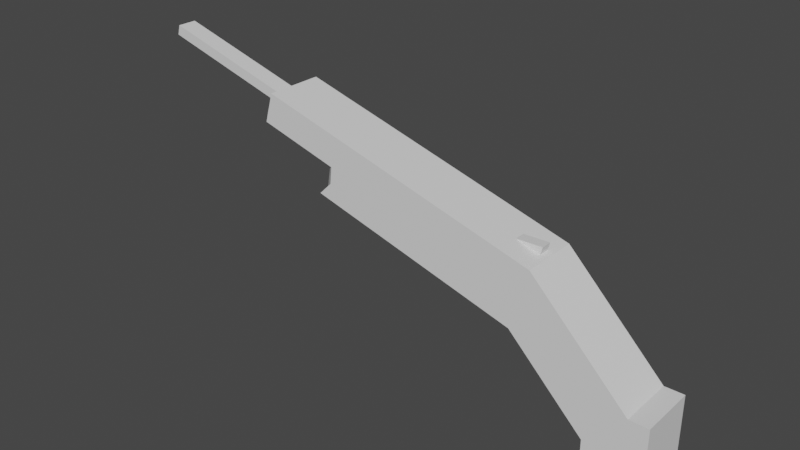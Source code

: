 # Source: AR_.blend  (saved by Blender 3.2.14; exported with 4.5.12 LTS)
import bpy
from mathutils import Matrix  # noqa: F401  (used for matrix-valued properties, if any)

bpy.ops.wm.read_factory_settings(use_empty=True)
scene = bpy.context.scene
scene.name = 'Scene'

# ---- collections
col_collection = bpy.data.collections.new('Collection'); scene.collection.children.link(col_collection)

# ---- materials (node trees are filled in below, after node groups)
mat_material = bpy.data.materials.new('Material')
mat_material.alpha_threshold = 0.0
mat_material.use_transparent_shadow = False
mat_material.line_color = (0.0, 0.0, 0.0, 1.0)

# ---- material node trees
mat_material.use_nodes = True; mat_material.node_tree.nodes.clear()
_N = mat_material.node_tree.nodes; _L = mat_material.node_tree.links
n0 = _N.new('ShaderNodeOutputMaterial'); n0.name = 'Material Output'; n0.location = (300, 300)
n1 = _N.new('ShaderNodeBsdfPrincipled'); n1.name = 'Principled BSDF'; n1.location = (10, 300)
n1.distribution = 'GGX'
n1.subsurface_method = 'RANDOM_WALK_SKIN'
n1.inputs[2].default_value = 0.4
n1.inputs[3].default_value = 1.45
n1.inputs[27].default_value = (0.0, 0.0, 0.0, 1.0)
n1.inputs[28].default_value = 1.0
_L.new(n1.outputs[0], n0.inputs[0])
n0.is_active_output = True

# ---- world
world_world = bpy.data.worlds.new('World'); scene.world = world_world
world_world.use_nodes = True; world_world.node_tree.nodes.clear()
_N = world_world.node_tree.nodes; _L = world_world.node_tree.links
n0 = _N.new('ShaderNodeOutputWorld'); n0.name = 'World Output'; n0.location = (300, 300)
n1 = _N.new('ShaderNodeBackground'); n1.name = 'Background'; n1.location = (10, 300)
n1.inputs[0].default_value = (0.05088, 0.05088, 0.05088, 1.0)
_L.new(n1.outputs[0], n0.inputs[0])
n0.is_active_output = True
world_world.color = (0.05088, 0.05088, 0.05088)
world_world.use_sun_shadow = False
world_world.sun_shadow_jitter_overblur = 0.0

# ---- meshes
me_cube = bpy.data.meshes.new('Cube')
me_cube.from_pydata([(1.0, 1.0, 1.0), (1.0, 1.0, -1.0), (1.0, -1.0, 1.0), (1.0, -1.0, -1.0), (-1.0, 1.0, -1.0), (-1.0, -1.0, -1.0), (0.3333, 1.0, -1.0), (-0.3333, 1.0, -1.0), (0.3333, -1.0, 1.0), (-0.3333, -1.0, -1.0), (0.3333, -1.0, -1.0), (0.3333, 1.0, 1.0), (-1.0, 0.3333, -1.0), (-1.0, -0.3333, -1.0), (1.0, 0.3333, 1.0), (1.0, -0.3333, 1.0), (1.0, -0.3333, -1.0), (1.0, 0.3333, -1.0), (-0.3333, 0.3333, -1.0), (-0.3333, -0.3333, -1.0), (0.3333, 0.3333, -1.0), (0.3333, -0.3333, -1.0), (0.3333, 0.3333, 1.0), (0.3333, -0.3333, 1.0), (1.0, 1.0, 0.3333), (1.0, 1.0, -0.3333), (-1.0, -1.0, -0.3333), (1.0, -1.0, 0.3333), (1.0, -1.0, -0.3333), (-1.0, 1.0, -0.3333), (-0.3333, 1.0, -0.3333), (0.3333, 1.0, 0.3333), (0.3333, 1.0, -0.3333), (0.3333, -1.0, 0.3333), (0.3333, -1.0, -0.3333), (-0.3333, -1.0, -0.3333), (1.0, 0.3333, 0.3333), (1.0, 0.3333, -0.3333), (1.0, -0.3333, 0.3333), (1.0, -0.3333, -0.3333), (-1.0, -0.3333, -0.3333), (-1.0, 0.3333, -0.3333), (-3.019, -1.0, 4.353), (-3.019, -0.3333, 4.353), (-3.019, 1.0, 4.353), (-3.019, 0.3333, 4.353), (-0.1111, 1.0, 0.5556), (-0.5556, 1.0, 0.1111), (-0.1111, 1.0, -0.1111), (0.1111, 1.0, 0.1111), (-2.118, -1.0, 0.7842), (-3.235, -1.0, 1.902), (-3.235, -0.3333, 1.902), (-2.118, -0.3333, 0.7842), (-2.118, 0.3333, 0.7842), (-3.235, 0.3333, 1.902), (-3.235, 1.0, 1.902), (-2.118, 1.0, 0.7842), (-0.7842, 0.3333, 2.118), (-1.902, 0.3333, 3.235), (-1.902, -0.3333, 3.235), (-0.7842, -0.3333, 2.118), (-1.902, 1.0, 3.235), (-0.7842, 1.0, 2.118), (-0.7842, -1.0, 2.118), (-1.902, -1.0, 3.235), (-1.229, 1.0, 1.673), (-2.346, 1.0, 2.791), (-1.673, 1.0, 1.229), (-2.791, 1.0, 2.346), (-0.1111, -1.0, 0.5556), (-0.5556, -1.0, 0.1111), (0.1111, -1.0, 0.1111), (-0.1111, -1.0, -0.1111), (-1.229, -1.0, 1.673), (-1.673, -1.0, 1.229), (-2.346, -1.0, 2.791), (-2.791, -1.0, 2.346), (-3.608, -1.0, 2.274), (-3.608, 0.3333, 2.274), (-2.274, 0.3333, 3.608), (-2.647, 0.3333, 3.98), (-2.274, -1.0, 3.608), (-2.647, -1.0, 3.98), (-2.719, 1.0, 3.163), (-3.091, 1.0, 3.536), (-3.163, 1.0, 2.719), (-3.608, -0.3333, 2.274), (-3.608, 1.0, 2.274), (-2.647, -0.3333, 3.98), (-2.274, -0.3333, 3.608), (-2.647, 1.0, 3.98), (-2.274, 1.0, 3.608), (-3.163, -1.0, 2.719), (-2.719, -1.0, 3.163), (-3.091, -1.0, 3.536), (-10.19, -0.3333, 6.383), (-10.19, -1.0, 6.383), (-10.19, 1.0, 6.383), (-10.19, 0.3333, 6.383), (-10.26, 1.0, 5.566), (-10.26, -1.0, 5.566), (-10.34, -1.0, 4.749), (-10.78, -1.0, 4.305), (-10.34, 1.0, 4.749), (-10.78, -0.3333, 4.305), (-10.78, 0.3333, 4.305), (-10.78, 1.0, 4.305), (-10.19, -0.6667, 6.383), (-10.19, 0.6667, 6.383), (-10.19, 0.0, 6.383), (-10.23, 1.0, 5.975), (-10.23, -1.0, 5.975), (-10.3, -1.0, 5.158), (-10.56, -1.0, 4.527), (-10.3, 1.0, 5.158), (-10.78, 0.0, 4.305), (-10.56, 1.0, 4.527), (-10.78, 0.6667, 4.305), (-10.78, -0.6667, 4.305), (-10.19, 1.0, 6.383), (-9.441, 1.0, 6.17), (-10.48, 1.0, 5.375), (-9.726, 1.0, 5.162), (-10.19, -0.9987, 6.383), (-9.441, -0.9987, 6.17), (-10.48, -0.9987, 5.375), (-9.726, -0.9987, 5.162), (-13.03, 1.0, 6.098), (-12.75, 1.0, 7.107), (-13.03, -0.9987, 6.098), (-12.75, -0.9987, 7.107), (-10.48, -0.3325, 5.375), (-10.48, 0.3338, 5.375), (-9.726, 0.3338, 5.162), (-9.726, -0.3325, 5.162), (-10.19, 0.3338, 6.383), (-10.19, -0.3325, 6.383), (-9.441, -0.3325, 6.17), (-9.441, 0.3338, 6.17), (-13.03, -0.3325, 6.098), (-13.03, 0.3338, 6.098), (-12.75, 0.3338, 7.107), (-12.75, -0.3325, 7.107), (-10.38, 1.0, 5.711), (-10.29, 1.0, 6.047), (-9.536, 1.0, 5.834), (-9.631, 1.0, 5.498), (-10.29, -0.9987, 6.047), (-10.38, -0.9987, 5.711), (-9.631, -0.9987, 5.498), (-9.536, -0.9987, 5.834), (-12.94, 1.0, 6.434), (-12.84, 1.0, 6.771), (-12.84, -0.9987, 6.771), (-12.94, -0.9987, 6.434), (-12.94, 0.3338, 6.434), (-12.84, 0.3338, 6.771), (-12.94, -0.3325, 6.434), (-12.84, -0.3325, 6.771), (-9.631, -0.3325, 5.498), (-9.536, -0.3325, 5.834), (-9.631, 0.3338, 5.498), (-9.536, 0.3338, 5.834), (-11.05, 1.0, 6.624), (-11.9, 1.0, 6.866), (-11.9, -0.9987, 6.866), (-11.05, -0.9987, 6.624), (-11.33, -0.9987, 5.616), (-12.18, -0.9987, 5.857), (-12.18, 1.0, 5.857), (-11.33, 1.0, 5.616), (-11.33, 0.3338, 5.616), (-12.18, 0.3338, 5.857), (-11.33, -0.3325, 5.616), (-12.18, -0.3325, 5.857), (-11.05, -0.3325, 6.624), (-11.9, -0.3325, 6.866), (-11.05, 0.3338, 6.624), (-11.9, 0.3338, 6.866), (-11.24, -0.9987, 5.952), (-12.09, -0.9987, 6.193), (-11.14, -0.9987, 6.288), (-11.99, -0.9987, 6.529), (-11.14, 1.0, 6.288), (-11.99, 1.0, 6.529), (-11.24, 1.0, 5.952), (-12.09, 1.0, 6.193), (-17.81, 0.3338, 7.813), (-17.72, 0.3338, 8.15), (-17.81, -0.3325, 7.813), (-17.72, -0.3325, 8.15), (-3.231, -0.1685, 4.412), (-3.158, -0.1685, 4.67), (-3.231, 0.2049, 4.412), (-3.158, 0.2049, 4.67), (-5.444, -0.1685, 4.353), (-5.371, -0.1685, 4.61), (-5.444, 0.2049, 4.353), (-5.371, 0.2049, 4.61), (-3.824, -0.2321, 2.335), (-3.981, -0.2321, 1.779), (-3.824, 0.233, 2.335), (-3.981, 0.233, 1.779), (-3.945, -0.2321, 2.37), (-4.103, -0.2321, 1.814), (-3.945, 0.233, 2.37), (-4.103, 0.233, 1.814), (-3.876, -0.2321, 2.15), (-3.929, -0.2321, 1.964), (-3.929, 0.233, 1.964), (-3.876, 0.233, 2.15), (-4.05, 0.233, 1.999), (-3.998, 0.233, 2.184), (-4.05, -0.2321, 1.999), (-3.998, -0.2321, 2.184), (-2.182, -0.2321, 1.47), (-2.234, -0.2321, 1.284), (-2.234, 0.233, 1.284), (-2.182, 0.233, 1.47)], [], [(72, 33, 8, 70), (21, 16, 3, 10), (38, 15, 2, 27), (31, 11, 0, 24), (47, 48, 30, 29), (13, 19, 9, 5), (19, 21, 10, 9), (27, 2, 8, 33), (15, 23, 8, 2), (0, 11, 22, 14), (14, 22, 23, 15), (7, 6, 20, 18), (18, 20, 21, 19), (4, 7, 18, 12), (12, 18, 19, 13), (24, 0, 14, 36), (36, 14, 15, 38), (6, 1, 17, 20), (20, 17, 16, 21), (13, 40, 41, 12), (5, 26, 40, 13), (17, 37, 39, 16), (37, 36, 38, 39), (1, 25, 37, 17), (25, 24, 36, 37), (10, 34, 35, 9), (34, 33, 72, 73, 35), (3, 28, 34, 10), (28, 27, 33, 34), (7, 30, 32, 6), (30, 48, 49, 31, 32), (4, 29, 30, 7), (6, 32, 25, 1), (32, 31, 24, 25), (16, 39, 28, 3), (39, 38, 27, 28), (12, 41, 29, 4), (9, 35, 26, 5), (89, 81, 45, 43), (95, 83, 42), (83, 89, 43, 42), (81, 91, 44, 45), (91, 85, 44), (11, 31, 49, 46), (46, 49, 48, 47), (46, 47, 68, 66), (66, 68, 69, 67), (11, 46, 66, 63), (63, 66, 67, 62), (22, 11, 63, 58), (58, 63, 62, 59), (8, 23, 61, 64), (64, 61, 60, 65), (70, 8, 64, 74), (74, 64, 65, 76), (41, 40, 53, 54), (54, 53, 52, 55), (47, 29, 57, 68), (68, 57, 56, 69), (23, 22, 58, 61), (61, 58, 59, 60), (29, 41, 54, 57), (57, 54, 55, 56), (40, 26, 50, 53), (53, 50, 51, 52), (50, 75, 77, 51), (75, 74, 76, 77), (26, 71, 75, 50), (71, 70, 74, 75), (79, 87, 105, 116, 106), (35, 73, 71, 26), (73, 72, 70, 71), (77, 76, 94, 93), (93, 94, 95), (51, 77, 93, 78), (67, 69, 86, 84), (84, 86, 85), (62, 67, 84, 92), (92, 84, 85, 91), (59, 62, 92, 80), (80, 92, 91, 81), (65, 60, 90, 82), (82, 90, 89, 83), (76, 65, 82, 94), (94, 82, 83, 95), (55, 52, 87, 79), (69, 56, 88, 86), (60, 59, 80, 90), (90, 80, 81, 89), (56, 55, 79, 88), (52, 51, 78, 87), (107, 118, 106, 116, 105, 119, 103, 114, 102, 113, 101, 112, 97, 108, 96, 110, 99, 109, 98, 111, 100, 115, 104, 117), (88, 79, 106, 118, 107), (43, 45, 99, 110, 96), (86, 88, 107, 117, 104), (85, 86, 104, 115, 100), (44, 85, 100, 111, 98), (87, 78, 103, 119, 105), (93, 95, 101, 113, 102), (42, 43, 96, 108, 97), (95, 42, 97, 112, 101), (78, 93, 102, 114, 103), (45, 44, 98, 109, 99), (144, 147, 123, 122), (132, 135, 127, 126), (148, 151, 125, 124), (136, 139, 121, 120), (179, 165, 129, 142), (163, 146, 121, 139), (159, 154, 131, 143), (175, 169, 130, 140), (187, 170, 128, 152), (183, 166, 131, 154), (170, 173, 141, 128), (173, 175, 140, 141), (153, 157, 142, 129), (157, 159, 143, 142), (151, 161, 138, 125), (161, 163, 139, 138), (166, 177, 143, 131), (177, 179, 142, 143), (124, 125, 138, 137), (137, 138, 139, 136), (122, 123, 134, 133), (133, 134, 135, 132), (135, 134, 162, 160), (160, 162, 163, 161), (127, 135, 160, 150), (150, 160, 161, 151), (141, 140, 158, 156), (159, 157, 189, 191), (128, 141, 156, 152), (152, 156, 157, 153), (169, 181, 155, 130), (181, 183, 154, 155), (165, 185, 153, 129), (185, 187, 152, 153), (140, 130, 155, 158), (158, 155, 154, 159), (134, 123, 147, 162), (162, 147, 146, 163), (126, 127, 150, 149), (149, 150, 151, 148), (120, 121, 146, 145), (145, 146, 147, 144), (145, 144, 186, 184), (184, 186, 187, 185), (120, 145, 184, 164), (164, 184, 185, 165), (149, 148, 182, 180), (180, 182, 183, 181), (126, 149, 180, 168), (168, 180, 181, 169), (137, 136, 178, 176), (176, 178, 179, 177), (124, 137, 176, 167), (167, 176, 177, 166), (133, 132, 174, 172), (172, 174, 175, 173), (122, 133, 172, 171), (171, 172, 173, 170), (148, 124, 167, 182), (182, 167, 166, 183), (144, 122, 171, 186), (186, 171, 170, 187), (132, 126, 168, 174), (174, 168, 169, 175), (136, 120, 164, 178), (178, 164, 165, 179), (188, 190, 191, 189), (158, 159, 191, 190), (157, 156, 188, 189), (156, 158, 190, 188), (192, 193, 195, 194), (194, 195, 199, 198), (198, 199, 197, 196), (196, 197, 193, 192), (194, 198, 196, 192), (199, 195, 193, 197), (210, 209, 216, 219), (210, 203, 207, 212), (212, 207, 205, 214), (214, 205, 201, 209), (202, 206, 204, 200), (207, 203, 201, 205), (204, 215, 208, 200), (215, 214, 209, 208), (206, 213, 215, 204), (213, 212, 214, 215), (202, 211, 213, 206), (211, 210, 212, 213), (200, 208, 211, 202), (208, 209, 210, 211), (216, 217, 218, 219), (203, 210, 219, 218), (209, 201, 217, 216), (201, 203, 218, 217)])
_uv = me_cube.uv_layers.new(name='UVMap')
_uv.uv.foreach_set('vector', [0.5139, 0.8611, 0.5417, 0.8333, 0.625, 0.8333, 0.5694, 0.8889, 0.2917, 0.6667, 0.375, 0.6667, 0.375, 0.75, 0.2917, 0.75, 0.5417, 0.6667, 0.625, 0.6667, 0.625, 0.75, 0.5417, 0.75, 0.5417, 0.4167, 0.625, 0.4167, 0.625, 0.5, 0.5417, 0.5, 0.5139, 0.3056, 0.4861, 0.3611, 0.4583, 0.3333, 0.4583, 0.25, 0.125, 0.6667, 0.2083, 0.6667, 0.2083, 0.75, 0.125, 0.75, 0.2083, 0.6667, 0.2917, 0.6667, 0.2917, 0.75, 0.2083, 0.75, 0.5417, 0.75, 0.625, 0.75, 0.625, 0.8333, 0.5417, 0.8333, 0.625, 0.6667, 0.7083, 0.6667, 0.7083, 0.75, 0.625, 0.75, 0.625, 0.5, 0.7083, 0.5, 0.7083, 0.5833, 0.625, 0.5833, 0.625, 0.5833, 0.7083, 0.5833, 0.7083, 0.6667, 0.625, 0.6667, 0.2083, 0.5, 0.2917, 0.5, 0.2917, 0.5833, 0.2083, 0.5833, 0.2083, 0.5833, 0.2917, 0.5833, 0.2917, 0.6667, 0.2083, 0.6667, 0.125, 0.5, 0.2083, 0.5, 0.2083, 0.5833, 0.125, 0.5833, 0.125, 0.5833, 0.2083, 0.5833, 0.2083, 0.6667, 0.125, 0.6667, 0.5417, 0.5, 0.625, 0.5, 0.625, 0.5833, 0.5417, 0.5833, 0.5417, 0.5833, 0.625, 0.5833, 0.625, 0.6667, 0.5417, 0.6667, 0.2917, 0.5, 0.375, 0.5, 0.375, 0.5833, 0.2917, 0.5833, 0.2917, 0.5833, 0.375, 0.5833, 0.375, 0.6667, 0.2917, 0.6667, 0.375, 0.08333, 0.4583, 0.08333, 0.4583, 0.1667, 0.375, 0.1667, 0.375, 0.0, 0.4583, 0.0, 0.4583, 0.08333, 0.375, 0.08333, 0.375, 0.5833, 0.4583, 0.5833, 0.4583, 0.6667, 0.375, 0.6667, 0.4583, 0.5833, 0.5417, 0.5833, 0.5417, 0.6667, 0.4583, 0.6667, 0.375, 0.5, 0.4583, 0.5, 0.4583, 0.5833, 0.375, 0.5833, 0.4583, 0.5, 0.5417, 0.5, 0.5417, 0.5833, 0.4583, 0.5833, 0.375, 0.8333, 0.4583, 0.8333, 0.4583, 0.9167, 0.375, 0.9167, 0.4583, 0.8333, 0.5417, 0.8333, 0.5139, 0.8611, 0.4861, 0.8889, 0.4583, 0.9167, 0.375, 0.75, 0.4583, 0.75, 0.4583, 0.8333, 0.375, 0.8333, 0.4583, 0.75, 0.5417, 0.75, 0.5417, 0.8333, 0.4583, 0.8333, 0.375, 0.3333, 0.4583, 0.3333, 0.4583, 0.4167, 0.375, 0.4167, 0.4583, 0.3333, 0.4861, 0.3611, 0.5139, 0.3889, 0.5417, 0.4167, 0.4583, 0.4167, 0.375, 0.25, 0.4583, 0.25, 0.4583, 0.3333, 0.375, 0.3333, 0.375, 0.4167, 0.4583, 0.4167, 0.4583, 0.5, 0.375, 0.5, 0.4583, 0.4167, 0.5417, 0.4167, 0.5417, 0.5, 0.4583, 0.5, 0.375, 0.6667, 0.4583, 0.6667, 0.4583, 0.75, 0.375, 0.75, 0.4583, 0.6667, 0.5417, 0.6667, 0.5417, 0.75, 0.4583, 0.75, 0.375, 0.1667, 0.4583, 0.1667, 0.4583, 0.25, 0.375, 0.25, 0.375, 0.9167, 0.4583, 0.9167, 0.4583, 1.0, 0.375, 1.0, 0.7083, 0.6667, 0.7083, 0.5833, 0.7083, 0.5833, 0.7083, 0.6667, 0.5694, 0.8889, 0.625, 0.8333, 0.625, 0.8333, 0.7083, 0.75, 0.7083, 0.6667, 0.7083, 0.6667, 0.7083, 0.75, 0.7083, 0.5833, 0.7083, 0.5, 0.7083, 0.5, 0.7083, 0.5833, 0.625, 0.4167, 0.5694, 0.3611, 0.625, 0.4167, 0.625, 0.4167, 0.5417, 0.4167, 0.5139, 0.3889, 0.5694, 0.3611, 0.5694, 0.3611, 0.5139, 0.3889, 0.4861, 0.3611, 0.5139, 0.3056, 0.5694, 0.3611, 0.5139, 0.3056, 0.5139, 0.3056, 0.5694, 0.3611, 0.5694, 0.3611, 0.5139, 0.3056, 0.5139, 0.3056, 0.5694, 0.3611, 0.625, 0.4167, 0.5694, 0.3611, 0.5694, 0.3611, 0.625, 0.4167, 0.625, 0.4167, 0.5694, 0.3611, 0.5694, 0.3611, 0.625, 0.4167, 0.7083, 0.5833, 0.7083, 0.5, 0.7083, 0.5, 0.7083, 0.5833, 0.7083, 0.5833, 0.7083, 0.5, 0.7083, 0.5, 0.7083, 0.5833, 0.7083, 0.75, 0.7083, 0.6667, 0.7083, 0.6667, 0.7083, 0.75, 0.7083, 0.75, 0.7083, 0.6667, 0.7083, 0.6667, 0.7083, 0.75, 0.5694, 0.8889, 0.625, 0.8333, 0.625, 0.8333, 0.5694, 0.8889, 0.5694, 0.8889, 0.625, 0.8333, 0.625, 0.8333, 0.5694, 0.8889, 0.4583, 0.1667, 0.4583, 0.08333, 0.4583, 0.08333, 0.4583, 0.1667, 0.4583, 0.1667, 0.4583, 0.08333, 0.4583, 0.08333, 0.4583, 0.1667, 0.5139, 0.3056, 0.4583, 0.25, 0.4583, 0.25, 0.5139, 0.3056, 0.5139, 0.3056, 0.4583, 0.25, 0.4583, 0.25, 0.5139, 0.3056, 0.7083, 0.6667, 0.7083, 0.5833, 0.7083, 0.5833, 0.7083, 0.6667, 0.7083, 0.6667, 0.7083, 0.5833, 0.7083, 0.5833, 0.7083, 0.6667, 0.4583, 0.25, 0.4583, 0.1667, 0.4583, 0.1667, 0.4583, 0.25, 0.4583, 0.25, 0.4583, 0.1667, 0.4583, 0.1667, 0.4583, 0.25, 0.4583, 0.08333, 0.4583, 0.0, 0.4583, 0.0, 0.4583, 0.08333, 0.4583, 0.08333, 0.4583, 0.0, 0.4583, 0.0, 0.4583, 0.08333, 0.4583, 1.0, 0.5139, 0.9444, 0.5139, 0.9444, 0.4583, 1.0, 0.5139, 0.9444, 0.5694, 0.8889, 0.5694, 0.8889, 0.5139, 0.9444, 0.4583, 1.0, 0.5139, 0.9444, 0.5139, 0.9444, 0.4583, 1.0, 0.5139, 0.9444, 0.5694, 0.8889, 0.5694, 0.8889, 0.5139, 0.9444, 0.4583, 0.1667, 0.4583, 0.08333, 0.4583, 0.08333, 0.4583, 0.125, 0.4583, 0.1667, 0.4583, 0.9167, 0.4861, 0.8889, 0.5139, 0.9444, 0.4583, 1.0, 0.4861, 0.8889, 0.5139, 0.8611, 0.5694, 0.8889, 0.5139, 0.9444, 0.5139, 0.9444, 0.5694, 0.8889, 0.5694, 0.8889, 0.5139, 0.9444, 0.5139, 0.9444, 0.5694, 0.8889, 0.5694, 0.8889, 0.4583, 1.0, 0.5139, 0.9444, 0.5139, 0.9444, 0.4583, 1.0, 0.5694, 0.3611, 0.5139, 0.3056, 0.5139, 0.3056, 0.5694, 0.3611, 0.5694, 0.3611, 0.5139, 0.3056, 0.5694, 0.3611, 0.625, 0.4167, 0.5694, 0.3611, 0.5694, 0.3611, 0.625, 0.4167, 0.625, 0.4167, 0.5694, 0.3611, 0.5694, 0.3611, 0.625, 0.4167, 0.7083, 0.5833, 0.7083, 0.5, 0.7083, 0.5, 0.7083, 0.5833, 0.7083, 0.5833, 0.7083, 0.5, 0.7083, 0.5, 0.7083, 0.5833, 0.7083, 0.75, 0.7083, 0.6667, 0.7083, 0.6667, 0.7083, 0.75, 0.7083, 0.75, 0.7083, 0.6667, 0.7083, 0.6667, 0.7083, 0.75, 0.5694, 0.8889, 0.625, 0.8333, 0.625, 0.8333, 0.5694, 0.8889, 0.5694, 0.8889, 0.625, 0.8333, 0.625, 0.8333, 0.5694, 0.8889, 0.4583, 0.1667, 0.4583, 0.08333, 0.4583, 0.08333, 0.4583, 0.1667, 0.5139, 0.3056, 0.4583, 0.25, 0.4583, 0.25, 0.5139, 0.3056, 0.7083, 0.6667, 0.7083, 0.5833, 0.7083, 0.5833, 0.7083, 0.6667, 0.7083, 0.6667, 0.7083, 0.5833, 0.7083, 0.5833, 0.7083, 0.6667, 0.4583, 0.25, 0.4583, 0.1667, 0.4583, 0.1667, 0.4583, 0.25, 0.4583, 0.08333, 0.4583, 0.0, 0.4583, 0.0, 0.4583, 0.08333, 0.4583, 0.25, 0.4583, 0.2083, 0.4583, 0.1667, 0.4583, 0.125, 0.4583, 0.08333, 0.4583, 0.5417, 0.4583, 1.0, 0.4861, 0.9722, 0.5139, 0.9444, 0.5417, 0.9167, 0.5694, 0.8889, 0.6389, 0.8194, 0.7083, 0.75, 0.7083, 0.7083, 0.7083, 0.6667, 0.7083, 0.625, 0.7083, 0.5833, 0.7083, 0.5417, 0.7083, 0.5, 0.6389, 0.4306, 0.5694, 0.3611, 0.5417, 0.3333, 0.5139, 0.3056, 0.4861, 0.2778, 0.4583, 0.25, 0.4583, 0.1667, 0.4583, 0.1667, 0.4583, 0.2083, 0.4583, 0.25, 0.7083, 0.6667, 0.7083, 0.5833, 0.7083, 0.5833, 0.7083, 0.625, 0.7083, 0.6667, 0.5139, 0.3056, 0.4583, 0.25, 0.4583, 0.25, 0.4861, 0.2778, 0.5139, 0.3056, 0.5694, 0.3611, 0.5139, 0.3056, 0.5139, 0.3056, 0.5417, 0.3333, 0.5694, 0.3611, 0.625, 0.4167, 0.5694, 0.3611, 0.5694, 0.3611, 0.5972, 0.3889, 0.625, 0.4167, 0.4583, 0.08333, 0.4583, 0.0, 0.4583, 0.0, 0.4583, 0.04167, 0.4583, 0.08333, 0.5139, 0.9444, 0.5694, 0.8889, 0.5694, 0.8889, 0.5417, 0.9167, 0.5139, 0.9444, 0.7083, 0.75, 0.7083, 0.6667, 0.7083, 0.6667, 0.7083, 0.7083, 0.7083, 0.75, 0.5694, 0.8889, 0.625, 0.8333, 0.625, 0.8333, 0.5972, 0.8611, 0.5694, 0.8889, 0.4583, 1.0, 0.5139, 0.9444, 0.5139, 0.9444, 0.4861, 0.9722, 0.4583, 1.0, 0.7083, 0.5833, 0.7083, 0.5, 0.7083, 0.5, 0.7083, 0.5417, 0.7083, 0.5833, 0.375, 0.1667, 0.625, 0.1667, 0.625, 0.25, 0.375, 0.25, 0.375, 0.4167, 0.625, 0.4167, 0.625, 0.5, 0.375, 0.5, 0.375, 0.6667, 0.625, 0.6667, 0.625, 0.75, 0.375, 0.75, 0.375, 0.9167, 0.625, 0.9167, 0.625, 1.0, 0.375, 1.0, 0.375, 0.9167, 0.375, 1.0, 0.375, 1.0, 0.375, 0.9167, 0.7917, 0.6667, 0.875, 0.6667, 0.875, 0.75, 0.7917, 0.75, 0.2917, 0.6667, 0.375, 0.6667, 0.375, 0.75, 0.2917, 0.75, 0.375, 0.4167, 0.375, 0.5, 0.375, 0.5, 0.375, 0.4167, 0.375, 0.1667, 0.375, 0.25, 0.375, 0.25, 0.375, 0.1667, 0.375, 0.6667, 0.375, 0.75, 0.375, 0.75, 0.375, 0.6667, 0.375, 0.25, 0.375, 0.3333, 0.375, 0.3333, 0.375, 0.25, 0.375, 0.3333, 0.375, 0.4167, 0.375, 0.4167, 0.375, 0.3333, 0.125, 0.6667, 0.2083, 0.6667, 0.2083, 0.75, 0.125, 0.75, 0.2083, 0.6667, 0.2917, 0.6667, 0.2917, 0.75, 0.2083, 0.75, 0.625, 0.6667, 0.7083, 0.6667, 0.7083, 0.75, 0.625, 0.75, 0.7083, 0.6667, 0.7917, 0.6667, 0.7917, 0.75, 0.7083, 0.75, 0.375, 0.75, 0.375, 0.8333, 0.375, 0.8333, 0.375, 0.75, 0.375, 0.8333, 0.375, 0.9167, 0.375, 0.9167, 0.375, 0.8333, 0.375, 0.75, 0.625, 0.75, 0.625, 0.8333, 0.375, 0.8333, 0.375, 0.8333, 0.625, 0.8333, 0.625, 0.9167, 0.375, 0.9167, 0.375, 0.25, 0.625, 0.25, 0.625, 0.3333, 0.375, 0.3333, 0.375, 0.3333, 0.625, 0.3333, 0.625, 0.4167, 0.375, 0.4167, 0.7083, 0.5, 0.7917, 0.5, 0.7917, 0.5833, 0.7083, 0.5833, 0.7083, 0.5833, 0.7917, 0.5833, 0.7917, 0.6667, 0.7083, 0.6667, 0.625, 0.5, 0.7083, 0.5, 0.7083, 0.5833, 0.625, 0.5833, 0.625, 0.5833, 0.7083, 0.5833, 0.7083, 0.6667, 0.625, 0.6667, 0.2083, 0.5, 0.2917, 0.5, 0.2917, 0.5833, 0.2083, 0.5833, 0.2917, 0.6667, 0.2083, 0.6667, 0.2083, 0.6667, 0.2917, 0.6667, 0.125, 0.5, 0.2083, 0.5, 0.2083, 0.5833, 0.125, 0.5833, 0.125, 0.5833, 0.2083, 0.5833, 0.2083, 0.6667, 0.125, 0.6667, 0.375, 0.5, 0.375, 0.5833, 0.375, 0.5833, 0.375, 0.5, 0.375, 0.5833, 0.375, 0.6667, 0.375, 0.6667, 0.375, 0.5833, 0.375, 0.0, 0.375, 0.08333, 0.375, 0.08333, 0.375, 0.0, 0.375, 0.08333, 0.375, 0.1667, 0.375, 0.1667, 0.375, 0.08333, 0.2917, 0.5, 0.375, 0.5, 0.375, 0.5833, 0.2917, 0.5833, 0.2917, 0.5833, 0.375, 0.5833, 0.375, 0.6667, 0.2917, 0.6667, 0.7917, 0.5, 0.875, 0.5, 0.875, 0.5833, 0.7917, 0.5833, 0.7917, 0.5833, 0.875, 0.5833, 0.875, 0.6667, 0.7917, 0.6667, 0.375, 0.5, 0.625, 0.5, 0.625, 0.5833, 0.375, 0.5833, 0.375, 0.5833, 0.625, 0.5833, 0.625, 0.6667, 0.375, 0.6667, 0.375, 0.0, 0.625, 0.0, 0.625, 0.08333, 0.375, 0.08333, 0.375, 0.08333, 0.625, 0.08333, 0.625, 0.1667, 0.375, 0.1667, 0.375, 0.08333, 0.375, 0.1667, 0.375, 0.1667, 0.375, 0.08333, 0.375, 0.08333, 0.375, 0.1667, 0.375, 0.1667, 0.375, 0.08333, 0.375, 0.0, 0.375, 0.08333, 0.375, 0.08333, 0.375, 0.0, 0.375, 0.0, 0.375, 0.08333, 0.375, 0.08333, 0.375, 0.0, 0.375, 0.5833, 0.375, 0.6667, 0.375, 0.6667, 0.375, 0.5833, 0.375, 0.5833, 0.375, 0.6667, 0.375, 0.6667, 0.375, 0.5833, 0.375, 0.5, 0.375, 0.5833, 0.375, 0.5833, 0.375, 0.5, 0.375, 0.5, 0.375, 0.5833, 0.375, 0.5833, 0.375, 0.5, 0.375, 0.8333, 0.375, 0.9167, 0.375, 0.9167, 0.375, 0.8333, 0.375, 0.8333, 0.375, 0.9167, 0.375, 0.9167, 0.375, 0.8333, 0.375, 0.75, 0.375, 0.8333, 0.375, 0.8333, 0.375, 0.75, 0.375, 0.75, 0.375, 0.8333, 0.375, 0.8333, 0.375, 0.75, 0.375, 0.3333, 0.375, 0.4167, 0.375, 0.4167, 0.375, 0.3333, 0.375, 0.3333, 0.375, 0.4167, 0.375, 0.4167, 0.375, 0.3333, 0.375, 0.25, 0.375, 0.3333, 0.375, 0.3333, 0.375, 0.25, 0.375, 0.25, 0.375, 0.3333, 0.375, 0.3333, 0.375, 0.25, 0.375, 0.6667, 0.375, 0.75, 0.375, 0.75, 0.375, 0.6667, 0.375, 0.6667, 0.375, 0.75, 0.375, 0.75, 0.375, 0.6667, 0.375, 0.1667, 0.375, 0.25, 0.375, 0.25, 0.375, 0.1667, 0.375, 0.1667, 0.375, 0.25, 0.375, 0.25, 0.375, 0.1667, 0.375, 0.4167, 0.375, 0.5, 0.375, 0.5, 0.375, 0.4167, 0.375, 0.4167, 0.375, 0.5, 0.375, 0.5, 0.375, 0.4167, 0.375, 0.9167, 0.375, 1.0, 0.375, 1.0, 0.375, 0.9167, 0.375, 0.9167, 0.375, 1.0, 0.375, 1.0, 0.375, 0.9167, 0.2083, 0.5833, 0.2917, 0.5833, 0.2917, 0.6667, 0.2083, 0.6667, 0.2917, 0.5833, 0.2917, 0.6667, 0.2917, 0.6667, 0.2917, 0.5833, 0.2083, 0.6667, 0.2083, 0.5833, 0.2083, 0.5833, 0.2083, 0.6667, 0.2083, 0.5833, 0.2917, 0.5833, 0.2917, 0.5833, 0.2083, 0.5833, 0.375, 0.0, 0.625, 0.0, 0.625, 0.25, 0.375, 0.25, 0.375, 0.25, 0.625, 0.25, 0.625, 0.5, 0.375, 0.5, 0.375, 0.5, 0.625, 0.5, 0.625, 0.75, 0.375, 0.75, 0.375, 0.75, 0.625, 0.75, 0.625, 1.0, 0.375, 1.0, 0.125, 0.5, 0.375, 0.5, 0.375, 0.75, 0.125, 0.75, 0.625, 0.5, 0.875, 0.5, 0.875, 0.75, 0.625, 0.75, 0.5417, 0.25, 0.5417, 0.0, 0.5417, 0.0, 0.5417, 0.25, 0.5417, 0.25, 0.625, 0.25, 0.625, 0.5, 0.5417, 0.5, 0.5417, 0.5, 0.625, 0.5, 0.625, 0.75, 0.5417, 0.75, 0.5417, 0.75, 0.625, 0.75, 0.625, 1.0, 0.5417, 1.0, 0.125, 0.5, 0.375, 0.5, 0.375, 0.75, 0.125, 0.75, 0.625, 0.5, 0.875, 0.5, 0.875, 0.75, 0.625, 0.75, 0.375, 0.75, 0.4583, 0.75, 0.4583, 1.0, 0.375, 1.0, 0.4583, 0.75, 0.5417, 0.75, 0.5417, 1.0, 0.4583, 1.0, 0.375, 0.5, 0.4583, 0.5, 0.4583, 0.75, 0.375, 0.75, 0.4583, 0.5, 0.5417, 0.5, 0.5417, 0.75, 0.4583, 0.75, 0.375, 0.25, 0.4583, 0.25, 0.4583, 0.5, 0.375, 0.5, 0.4583, 0.25, 0.5417, 0.25, 0.5417, 0.5, 0.4583, 0.5, 0.375, 0.0, 0.4583, 0.0, 0.4583, 0.25, 0.375, 0.25, 0.4583, 0.0, 0.5417, 0.0, 0.5417, 0.25, 0.4583, 0.25, 0.5417, 0.0, 0.625, 0.0, 0.625, 0.25, 0.5417, 0.25, 0.625, 0.25, 0.5417, 0.25, 0.5417, 0.25, 0.625, 0.25, 0.5417, 1.0, 0.625, 1.0, 0.625, 1.0, 0.5417, 1.0, 0.875, 0.75, 0.875, 0.5, 0.875, 0.5, 0.875, 0.75])
me_cube.materials.append(mat_material)
me_cube.use_mirror_vertex_groups = False
me_cube.update()

# ---- objects
ob_cube = bpy.data.objects.new('Cube', me_cube)

# ---- transforms, parenting, visibility, modifiers, constraints
ob_cube.location = (0.0, 0.0, 1.926)
ob_cube.lock_rotations_4d = False
ob_cube.empty_display_type = 'ARROWS'
ob_cube.lineart.crease_threshold = 0.0

# ---- collection membership
col_collection.objects.link(ob_cube)

# ---- scene / render settings (as saved in the file)
scene.frame_start = 1; scene.frame_end = 250; scene.frame_set(1)
scene.render.engine = 'BLENDER_EEVEE_NEXT'
scene.cycles.sampling_pattern = 'TABULATED_SOBOL'
scene.cycles.use_light_tree = False
scene.view_settings.view_transform = 'Filmic'
bpy.context.view_layer.update()

# ---- added for rendering (the .blend has no active camera and no usable light): camera, sun
cam_auto = bpy.data.cameras.new('AutoCamera')
cam_auto.lens = 50.0
cam_auto.sensor_width = 36.0
cam_auto.clip_end = 1000.0
ob_auto_camera = bpy.data.objects.new('AutoCamera', cam_auto)
scene.collection.objects.link(ob_auto_camera)
ob_auto_camera.location = (11.0367, -23.3307, 21.0545)
ob_auto_camera.rotation_euler = (1.09748, -7.21219e-08, 0.694738)
scene.camera = ob_auto_camera
light_auto_sun = bpy.data.lights.new('AutoSun', 'SUN')
light_auto_sun.energy = 3.0
light_auto_sun.angle = 0.0523599
ob_auto_sun = bpy.data.objects.new('AutoSun', light_auto_sun)
scene.collection.objects.link(ob_auto_sun)
ob_auto_sun.rotation_euler = (0.872665, 0.174533, 0.523599)
bpy.context.view_layer.update()
